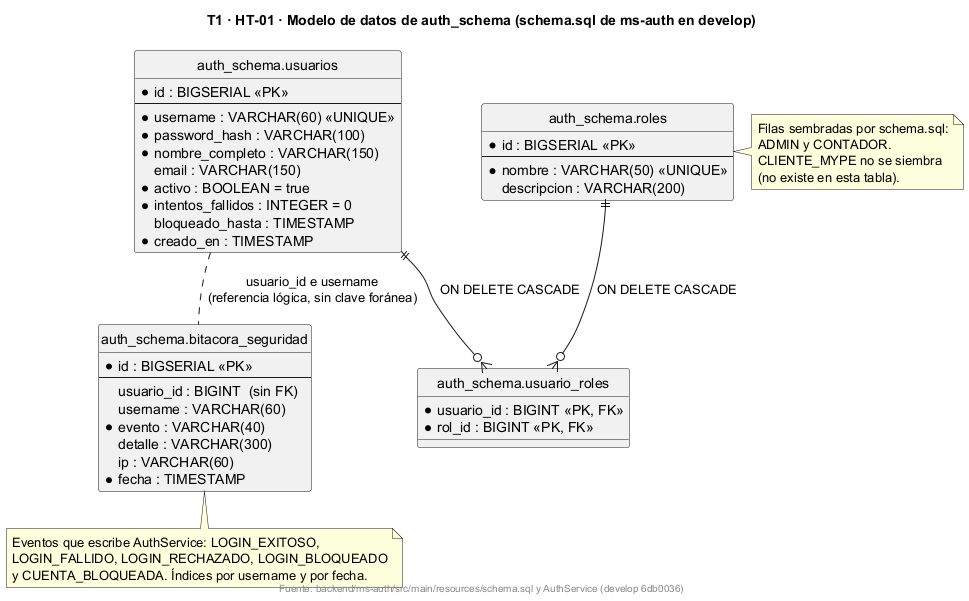

The diagram above was rendered by PlantUML. Its source (embedded in the PNG):
@startuml
!pragma layout smetana
title T1 · HT-01 · Modelo de datos de auth_schema (schema.sql de ms-auth en develop)
skinparam shadowing false
hide circle
skinparam linetype ortho

entity "auth_schema.usuarios" as usuarios {
  * id : BIGSERIAL <<PK>>
  --
  * username : VARCHAR(60) <<UNIQUE>>
  * password_hash : VARCHAR(100)
  * nombre_completo : VARCHAR(150)
  email : VARCHAR(150)
  * activo : BOOLEAN = true
  * intentos_fallidos : INTEGER = 0
  bloqueado_hasta : TIMESTAMP
  * creado_en : TIMESTAMP
}

entity "auth_schema.roles" as roles {
  * id : BIGSERIAL <<PK>>
  --
  * nombre : VARCHAR(50) <<UNIQUE>>
  descripcion : VARCHAR(200)
}

entity "auth_schema.usuario_roles" as usuario_roles {
  * usuario_id : BIGINT <<PK, FK>>
  * rol_id : BIGINT <<PK, FK>>
}

entity "auth_schema.bitacora_seguridad" as bitacora {
  * id : BIGSERIAL <<PK>>
  --
  usuario_id : BIGINT  (sin FK)
  username : VARCHAR(60)
  * evento : VARCHAR(40)
  detalle : VARCHAR(300)
  ip : VARCHAR(60)
  * fecha : TIMESTAMP
}

usuarios ||--o{ usuario_roles : ON DELETE CASCADE
roles ||--o{ usuario_roles : ON DELETE CASCADE
usuarios .. bitacora : usuario_id e username\n(referencia lógica, sin clave foránea)

note right of roles
  Filas sembradas por schema.sql:
  ADMIN y CONTADOR.
  CLIENTE_MYPE no se siembra
  (no existe en esta tabla).
end note

note bottom of bitacora
  Eventos que escribe AuthService: LOGIN_EXITOSO,
  LOGIN_FALLIDO, LOGIN_RECHAZADO, LOGIN_BLOQUEADO
  y CUENTA_BLOQUEADA. Índices por username y por fecha.
end note

footer Fuente: backend/ms-auth/src/main/resources/schema.sql y AuthService (develop 6db0036)
@enduml